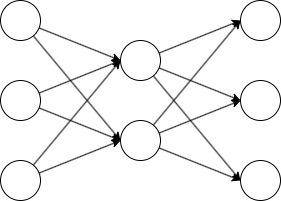

The diagram above was exported from draw.io. Its source (the exported page's mxGraphModel, read from the mxfile embedded in the PNG):
<mxGraphModel dx="1004" dy="560" grid="1" gridSize="10" guides="1" tooltips="1" connect="1" arrows="1" fold="1" page="1" pageScale="1" pageWidth="827" pageHeight="1169" math="0" shadow="0">
  <root>
    <mxCell id="0" />
    <mxCell id="1" parent="0" />
    <mxCell id="23" style="edgeStyle=none;html=1;entryX=0;entryY=0.5;entryDx=0;entryDy=0;" edge="1" parent="1" source="2" target="18">
      <mxGeometry relative="1" as="geometry" />
    </mxCell>
    <mxCell id="24" style="edgeStyle=none;html=1;entryX=0;entryY=0.5;entryDx=0;entryDy=0;" edge="1" parent="1" source="2" target="19">
      <mxGeometry relative="1" as="geometry" />
    </mxCell>
    <mxCell id="2" value="" style="ellipse;whiteSpace=wrap;html=1;aspect=fixed;" vertex="1" parent="1">
      <mxGeometry x="240" y="160" width="40" height="40" as="geometry" />
    </mxCell>
    <mxCell id="25" style="edgeStyle=none;html=1;entryX=0;entryY=0.5;entryDx=0;entryDy=0;" edge="1" parent="1" source="16" target="18">
      <mxGeometry relative="1" as="geometry" />
    </mxCell>
    <mxCell id="26" style="edgeStyle=none;html=1;" edge="1" parent="1" source="16">
      <mxGeometry relative="1" as="geometry">
        <mxPoint x="360" y="300" as="targetPoint" />
      </mxGeometry>
    </mxCell>
    <mxCell id="16" value="" style="ellipse;whiteSpace=wrap;html=1;aspect=fixed;" vertex="1" parent="1">
      <mxGeometry x="240" y="240" width="40" height="40" as="geometry" />
    </mxCell>
    <mxCell id="27" style="edgeStyle=none;html=1;entryX=0;entryY=0.5;entryDx=0;entryDy=0;" edge="1" parent="1" source="17" target="18">
      <mxGeometry relative="1" as="geometry" />
    </mxCell>
    <mxCell id="28" style="edgeStyle=none;html=1;entryX=0;entryY=0.5;entryDx=0;entryDy=0;" edge="1" parent="1" source="17" target="19">
      <mxGeometry relative="1" as="geometry" />
    </mxCell>
    <mxCell id="17" value="" style="ellipse;whiteSpace=wrap;html=1;aspect=fixed;" vertex="1" parent="1">
      <mxGeometry x="240" y="320" width="40" height="40" as="geometry" />
    </mxCell>
    <mxCell id="29" style="edgeStyle=none;html=1;entryX=0;entryY=0.5;entryDx=0;entryDy=0;" edge="1" parent="1" source="18" target="20">
      <mxGeometry relative="1" as="geometry" />
    </mxCell>
    <mxCell id="30" style="edgeStyle=none;html=1;entryX=0;entryY=0.5;entryDx=0;entryDy=0;" edge="1" parent="1" source="18" target="21">
      <mxGeometry relative="1" as="geometry" />
    </mxCell>
    <mxCell id="31" style="edgeStyle=none;html=1;entryX=0;entryY=0.5;entryDx=0;entryDy=0;" edge="1" parent="1" source="18" target="22">
      <mxGeometry relative="1" as="geometry" />
    </mxCell>
    <mxCell id="18" value="" style="ellipse;whiteSpace=wrap;html=1;aspect=fixed;" vertex="1" parent="1">
      <mxGeometry x="360" y="200" width="40" height="40" as="geometry" />
    </mxCell>
    <mxCell id="32" style="edgeStyle=none;html=1;entryX=0;entryY=0.5;entryDx=0;entryDy=0;" edge="1" parent="1" source="19" target="20">
      <mxGeometry relative="1" as="geometry" />
    </mxCell>
    <mxCell id="33" style="edgeStyle=none;html=1;entryX=0;entryY=0.5;entryDx=0;entryDy=0;" edge="1" parent="1" source="19" target="21">
      <mxGeometry relative="1" as="geometry" />
    </mxCell>
    <mxCell id="34" style="edgeStyle=none;html=1;entryX=0;entryY=0.5;entryDx=0;entryDy=0;" edge="1" parent="1" source="19" target="22">
      <mxGeometry relative="1" as="geometry" />
    </mxCell>
    <mxCell id="19" value="" style="ellipse;whiteSpace=wrap;html=1;aspect=fixed;" vertex="1" parent="1">
      <mxGeometry x="360" y="280" width="40" height="40" as="geometry" />
    </mxCell>
    <mxCell id="20" value="" style="ellipse;whiteSpace=wrap;html=1;aspect=fixed;" vertex="1" parent="1">
      <mxGeometry x="480" y="160" width="40" height="40" as="geometry" />
    </mxCell>
    <mxCell id="21" value="" style="ellipse;whiteSpace=wrap;html=1;aspect=fixed;" vertex="1" parent="1">
      <mxGeometry x="480" y="240" width="40" height="40" as="geometry" />
    </mxCell>
    <mxCell id="22" value="" style="ellipse;whiteSpace=wrap;html=1;aspect=fixed;" vertex="1" parent="1">
      <mxGeometry x="480" y="320" width="40" height="40" as="geometry" />
    </mxCell>
  </root>
</mxGraphModel>